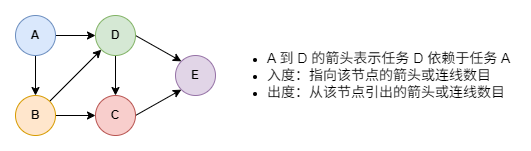

The diagram above was exported from draw.io. Its source (the exported page's mxGraphModel, read from the mxfile embedded in the PNG):
<mxGraphModel dx="1208" dy="702" grid="1" gridSize="10" guides="1" tooltips="1" connect="1" arrows="1" fold="1" page="1" pageScale="1" pageWidth="850" pageHeight="1100" math="0" shadow="0">
  <root>
    <mxCell id="0" />
    <mxCell id="1" parent="0" />
    <mxCell id="6XaGseGxNPZ3xupMx_-k-6" style="edgeStyle=orthogonalEdgeStyle;rounded=0;orthogonalLoop=1;jettySize=auto;html=1;exitX=0.5;exitY=1;exitDx=0;exitDy=0;" edge="1" parent="1" source="6XaGseGxNPZ3xupMx_-k-1" target="6XaGseGxNPZ3xupMx_-k-2">
      <mxGeometry relative="1" as="geometry" />
    </mxCell>
    <mxCell id="6XaGseGxNPZ3xupMx_-k-7" style="edgeStyle=orthogonalEdgeStyle;rounded=0;orthogonalLoop=1;jettySize=auto;html=1;exitX=1;exitY=0.5;exitDx=0;exitDy=0;" edge="1" parent="1" source="6XaGseGxNPZ3xupMx_-k-1" target="6XaGseGxNPZ3xupMx_-k-3">
      <mxGeometry relative="1" as="geometry" />
    </mxCell>
    <mxCell id="6XaGseGxNPZ3xupMx_-k-1" value="&lt;b&gt;A&lt;/b&gt;" style="ellipse;whiteSpace=wrap;html=1;aspect=fixed;fillColor=#dae8fc;strokeColor=#6c8ebf;" vertex="1" parent="1">
      <mxGeometry x="100" y="140" width="40" height="40" as="geometry" />
    </mxCell>
    <mxCell id="6XaGseGxNPZ3xupMx_-k-8" style="rounded=0;orthogonalLoop=1;jettySize=auto;html=1;exitX=1;exitY=0;exitDx=0;exitDy=0;entryX=0;entryY=1;entryDx=0;entryDy=0;" edge="1" parent="1" source="6XaGseGxNPZ3xupMx_-k-2" target="6XaGseGxNPZ3xupMx_-k-3">
      <mxGeometry relative="1" as="geometry" />
    </mxCell>
    <mxCell id="6XaGseGxNPZ3xupMx_-k-9" style="edgeStyle=orthogonalEdgeStyle;rounded=0;orthogonalLoop=1;jettySize=auto;html=1;exitX=1;exitY=0.5;exitDx=0;exitDy=0;entryX=0;entryY=0.5;entryDx=0;entryDy=0;" edge="1" parent="1" source="6XaGseGxNPZ3xupMx_-k-2" target="6XaGseGxNPZ3xupMx_-k-4">
      <mxGeometry relative="1" as="geometry" />
    </mxCell>
    <mxCell id="6XaGseGxNPZ3xupMx_-k-2" value="&lt;b&gt;B&lt;/b&gt;" style="ellipse;whiteSpace=wrap;html=1;aspect=fixed;fillColor=#ffe6cc;strokeColor=#d79b00;" vertex="1" parent="1">
      <mxGeometry x="100" y="220" width="40" height="40" as="geometry" />
    </mxCell>
    <mxCell id="6XaGseGxNPZ3xupMx_-k-10" style="edgeStyle=orthogonalEdgeStyle;rounded=0;orthogonalLoop=1;jettySize=auto;html=1;exitX=0.5;exitY=1;exitDx=0;exitDy=0;" edge="1" parent="1" source="6XaGseGxNPZ3xupMx_-k-3" target="6XaGseGxNPZ3xupMx_-k-4">
      <mxGeometry relative="1" as="geometry" />
    </mxCell>
    <mxCell id="6XaGseGxNPZ3xupMx_-k-13" style="rounded=0;orthogonalLoop=1;jettySize=auto;html=1;exitX=1;exitY=0.5;exitDx=0;exitDy=0;entryX=0;entryY=0;entryDx=0;entryDy=0;" edge="1" parent="1" source="6XaGseGxNPZ3xupMx_-k-3" target="6XaGseGxNPZ3xupMx_-k-5">
      <mxGeometry relative="1" as="geometry" />
    </mxCell>
    <mxCell id="6XaGseGxNPZ3xupMx_-k-3" value="&lt;b&gt;D&lt;/b&gt;" style="ellipse;whiteSpace=wrap;html=1;aspect=fixed;fillColor=#d5e8d4;strokeColor=#82b366;" vertex="1" parent="1">
      <mxGeometry x="180" y="140" width="40" height="40" as="geometry" />
    </mxCell>
    <mxCell id="6XaGseGxNPZ3xupMx_-k-14" style="rounded=0;orthogonalLoop=1;jettySize=auto;html=1;exitX=1;exitY=0.5;exitDx=0;exitDy=0;entryX=0;entryY=1;entryDx=0;entryDy=0;" edge="1" parent="1" source="6XaGseGxNPZ3xupMx_-k-4" target="6XaGseGxNPZ3xupMx_-k-5">
      <mxGeometry relative="1" as="geometry" />
    </mxCell>
    <mxCell id="6XaGseGxNPZ3xupMx_-k-4" value="&lt;b&gt;C&lt;/b&gt;" style="ellipse;whiteSpace=wrap;html=1;aspect=fixed;fillColor=#f8cecc;strokeColor=#b85450;" vertex="1" parent="1">
      <mxGeometry x="180" y="220" width="40" height="40" as="geometry" />
    </mxCell>
    <mxCell id="6XaGseGxNPZ3xupMx_-k-5" value="&lt;b&gt;E&lt;/b&gt;" style="ellipse;whiteSpace=wrap;html=1;aspect=fixed;fillColor=#e1d5e7;strokeColor=#9673a6;" vertex="1" parent="1">
      <mxGeometry x="260" y="180" width="40" height="40" as="geometry" />
    </mxCell>
    <mxCell id="6XaGseGxNPZ3xupMx_-k-15" value="&lt;ul&gt;&lt;li&gt;&lt;font style=&quot;font-size: 14px;&quot;&gt;A&amp;nbsp;到 D&amp;nbsp;的箭头表示任务 D&amp;nbsp;依赖于任务 A&lt;/font&gt;&lt;/li&gt;&lt;li&gt;&lt;font style=&quot;font-size: 14px;&quot;&gt;入度：指向该节点的箭头或连线数目&lt;/font&gt;&lt;/li&gt;&lt;li&gt;&lt;font style=&quot;font-size: 14px;&quot;&gt;出度：从该节点引出的箭头或连线数目&lt;/font&gt;&lt;/li&gt;&lt;/ul&gt;" style="text;html=1;align=left;verticalAlign=middle;whiteSpace=wrap;rounded=0;" vertex="1" parent="1">
      <mxGeometry x="310" y="152.5" width="290" height="95" as="geometry" />
    </mxCell>
  </root>
</mxGraphModel>